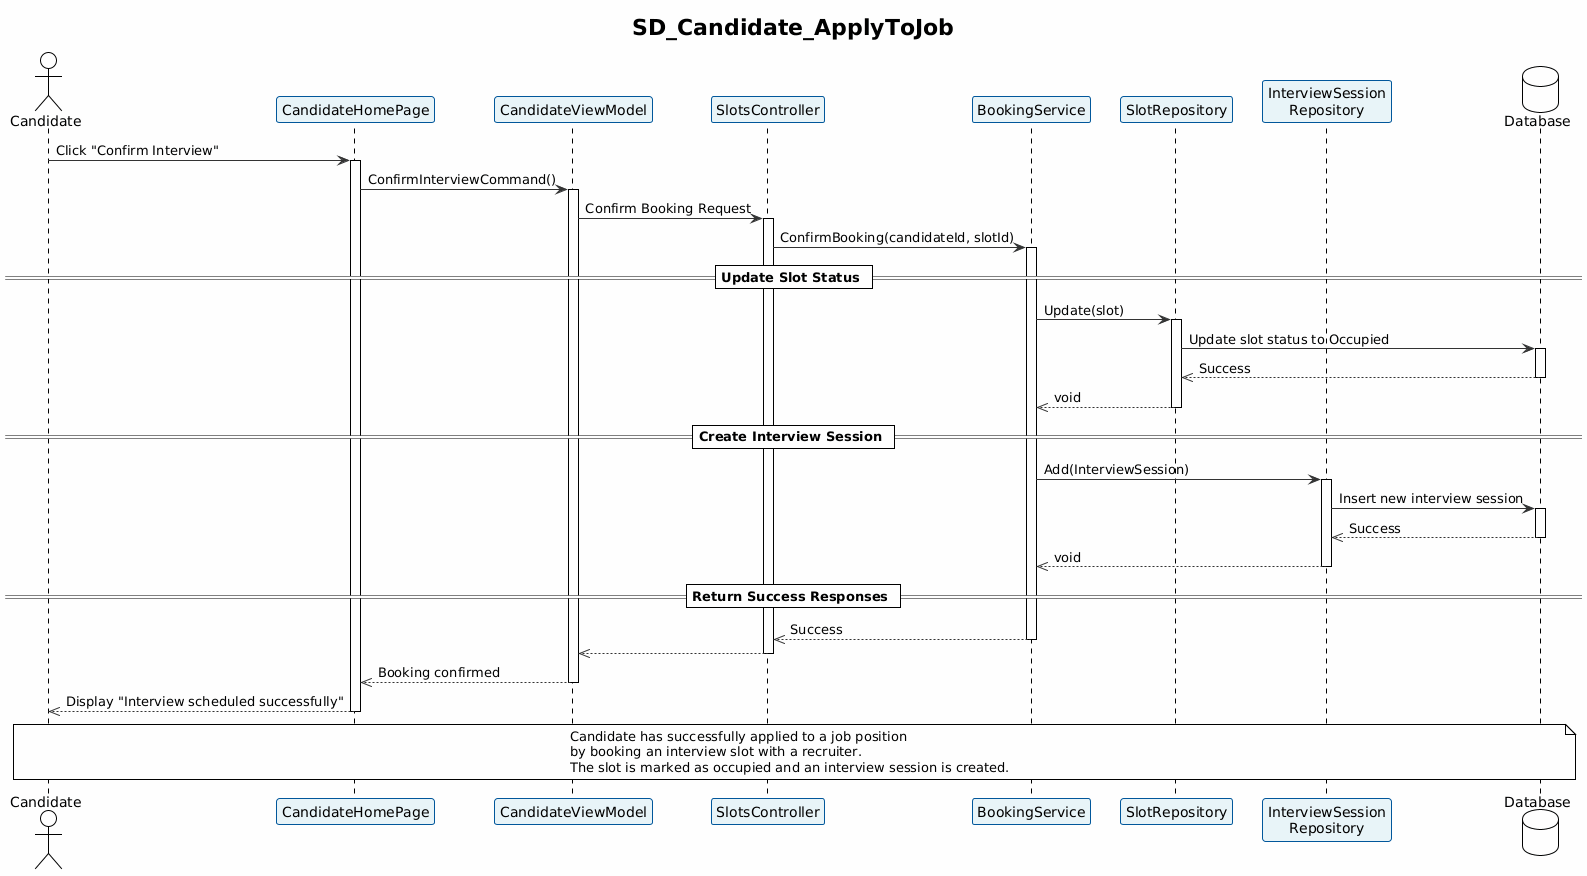

The diagram above was rendered by PlantUML. Its source (embedded in the PNG):
@startuml
!theme plain
skinparam backgroundColor #FEFEFE
skinparam sequenceParticipantBackgroundColor #E8F4F8
skinparam sequenceParticipantBorderColor #01579B
skinparam arrowColor #333333
skinparam noteBkgColor #FFF8E1

title SD_Candidate_ApplyToJob

actor "Candidate" as Candidate
participant "CandidateHomePage" as HomePage
participant "CandidateViewModel" as ViewModel
participant "SlotsController" as Controller
participant "BookingService" as BookingService
participant "SlotRepository" as SlotRepo
participant "InterviewSession\nRepository" as InterviewRepo
database "Database" as DB

Candidate -> HomePage: Click "Confirm Interview"
activate HomePage

HomePage -> ViewModel: ConfirmInterviewCommand()
activate ViewModel

ViewModel -> Controller: Confirm Booking Request
activate Controller

Controller -> BookingService: ConfirmBooking(candidateId, slotId)
activate BookingService

== Update Slot Status ==
BookingService -> SlotRepo: Update(slot)
activate SlotRepo
SlotRepo -> DB: Update slot status to Occupied
activate DB
DB -->> SlotRepo: Success
deactivate DB
SlotRepo -->> BookingService: void
deactivate SlotRepo

== Create Interview Session ==
BookingService -> InterviewRepo: Add(InterviewSession)
activate InterviewRepo
InterviewRepo -> DB: Insert new interview session
activate DB
DB -->> InterviewRepo: Success
deactivate DB
InterviewRepo -->> BookingService: void
deactivate InterviewRepo

== Return Success Responses ==
BookingService -->> Controller: Success
deactivate BookingService

Controller -->> ViewModel:
deactivate Controller

ViewModel -->> HomePage: Booking confirmed
deactivate ViewModel

HomePage -->> Candidate: Display "Interview scheduled successfully"
deactivate HomePage

note over Candidate, DB
  Candidate has successfully applied to a job position
  by booking an interview slot with a recruiter.
  The slot is marked as occupied and an interview session is created.
end note
@enduml